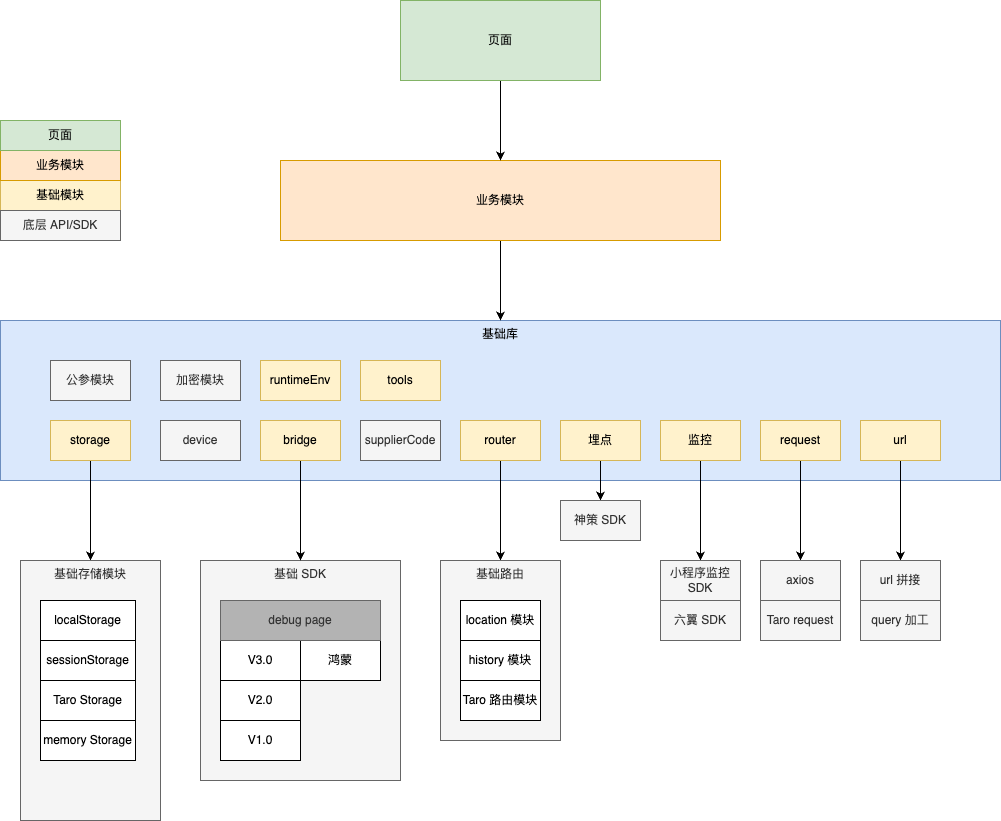

The diagram above was exported from draw.io. Its source (the exported page's mxGraphModel, read from the mxfile embedded in the PNG):
<mxGraphModel dx="865" dy="659" grid="1" gridSize="10" guides="1" tooltips="1" connect="1" arrows="1" fold="1" page="1" pageScale="1" pageWidth="827" pageHeight="1169" math="0" shadow="0">
  <root>
    <mxCell id="0" />
    <mxCell id="1" parent="0" />
    <mxCell id="RYncl8HhkWiws9B72Kwc-1" value="基础 SDK" style="rounded=0;whiteSpace=wrap;html=1;verticalAlign=top;fillColor=#f5f5f5;fontColor=#333333;strokeColor=#666666;" parent="1" vertex="1">
      <mxGeometry x="240" y="1240" width="200" height="220" as="geometry" />
    </mxCell>
    <mxCell id="RYncl8HhkWiws9B72Kwc-2" value="基础库" style="rounded=0;whiteSpace=wrap;html=1;fillColor=#dae8fc;strokeColor=#6c8ebf;verticalAlign=top;" parent="1" vertex="1">
      <mxGeometry x="40" y="1000" width="1000" height="160" as="geometry" />
    </mxCell>
    <mxCell id="RYncl8HhkWiws9B72Kwc-3" value="" style="edgeStyle=orthogonalEdgeStyle;rounded=0;orthogonalLoop=1;jettySize=auto;html=1;" parent="1" source="RYncl8HhkWiws9B72Kwc-4" target="RYncl8HhkWiws9B72Kwc-13" edge="1">
      <mxGeometry relative="1" as="geometry" />
    </mxCell>
    <mxCell id="RYncl8HhkWiws9B72Kwc-4" value="storage" style="rounded=0;whiteSpace=wrap;html=1;fillColor=#fff2cc;strokeColor=#d6b656;" parent="1" vertex="1">
      <mxGeometry x="90" y="1100" width="80" height="40" as="geometry" />
    </mxCell>
    <mxCell id="RYncl8HhkWiws9B72Kwc-5" value="" style="edgeStyle=orthogonalEdgeStyle;rounded=0;orthogonalLoop=1;jettySize=auto;html=1;" parent="1" source="RYncl8HhkWiws9B72Kwc-6" target="RYncl8HhkWiws9B72Kwc-18" edge="1">
      <mxGeometry relative="1" as="geometry" />
    </mxCell>
    <mxCell id="RYncl8HhkWiws9B72Kwc-6" value="router" style="rounded=0;whiteSpace=wrap;html=1;fillColor=#fff2cc;strokeColor=#d6b656;" parent="1" vertex="1">
      <mxGeometry x="500" y="1100" width="80" height="40" as="geometry" />
    </mxCell>
    <mxCell id="RYncl8HhkWiws9B72Kwc-7" value="" style="edgeStyle=orthogonalEdgeStyle;rounded=0;orthogonalLoop=1;jettySize=auto;html=1;" parent="1" source="RYncl8HhkWiws9B72Kwc-8" target="RYncl8HhkWiws9B72Kwc-38" edge="1">
      <mxGeometry relative="1" as="geometry" />
    </mxCell>
    <mxCell id="RYncl8HhkWiws9B72Kwc-8" value="监控" style="rounded=0;whiteSpace=wrap;html=1;fillColor=#fff2cc;strokeColor=#d6b656;" parent="1" vertex="1">
      <mxGeometry x="700" y="1100" width="80" height="40" as="geometry" />
    </mxCell>
    <mxCell id="RYncl8HhkWiws9B72Kwc-9" value="V3.0" style="rounded=0;whiteSpace=wrap;html=1;" parent="1" vertex="1">
      <mxGeometry x="260" y="1320" width="80" height="40" as="geometry" />
    </mxCell>
    <mxCell id="RYncl8HhkWiws9B72Kwc-10" value="V2.0" style="rounded=0;whiteSpace=wrap;html=1;" parent="1" vertex="1">
      <mxGeometry x="260" y="1360" width="80" height="40" as="geometry" />
    </mxCell>
    <mxCell id="RYncl8HhkWiws9B72Kwc-11" value="V1.0" style="rounded=0;whiteSpace=wrap;html=1;" parent="1" vertex="1">
      <mxGeometry x="260" y="1400" width="80" height="40" as="geometry" />
    </mxCell>
    <mxCell id="RYncl8HhkWiws9B72Kwc-12" value="鸿蒙" style="rounded=0;whiteSpace=wrap;html=1;" parent="1" vertex="1">
      <mxGeometry x="340" y="1320" width="80" height="40" as="geometry" />
    </mxCell>
    <mxCell id="RYncl8HhkWiws9B72Kwc-13" value="基础存储模块" style="rounded=0;whiteSpace=wrap;html=1;align=center;horizontal=1;verticalAlign=top;fillColor=#f5f5f5;fontColor=#333333;strokeColor=#666666;labelPosition=center;verticalLabelPosition=middle;" parent="1" vertex="1">
      <mxGeometry x="60" y="1240" width="140" height="260" as="geometry" />
    </mxCell>
    <mxCell id="RYncl8HhkWiws9B72Kwc-14" value="localStorage" style="rounded=0;whiteSpace=wrap;html=1;" parent="1" vertex="1">
      <mxGeometry x="80" y="1280" width="95" height="40" as="geometry" />
    </mxCell>
    <mxCell id="RYncl8HhkWiws9B72Kwc-15" value="Taro Storage" style="rounded=0;whiteSpace=wrap;html=1;" parent="1" vertex="1">
      <mxGeometry x="80" y="1360" width="95" height="40" as="geometry" />
    </mxCell>
    <mxCell id="RYncl8HhkWiws9B72Kwc-16" value="sessionStorage" style="rounded=0;whiteSpace=wrap;html=1;" parent="1" vertex="1">
      <mxGeometry x="80" y="1320" width="95" height="40" as="geometry" />
    </mxCell>
    <mxCell id="RYncl8HhkWiws9B72Kwc-17" value="memory Storage" style="rounded=0;whiteSpace=wrap;html=1;" parent="1" vertex="1">
      <mxGeometry x="80" y="1400" width="95" height="40" as="geometry" />
    </mxCell>
    <mxCell id="RYncl8HhkWiws9B72Kwc-18" value="基础路由" style="rounded=0;whiteSpace=wrap;html=1;verticalAlign=top;fillColor=#f5f5f5;fontColor=#333333;strokeColor=#666666;" parent="1" vertex="1">
      <mxGeometry x="480" y="1240" width="120" height="180" as="geometry" />
    </mxCell>
    <mxCell id="RYncl8HhkWiws9B72Kwc-19" value="location 模块" style="rounded=0;whiteSpace=wrap;html=1;" parent="1" vertex="1">
      <mxGeometry x="500" y="1280" width="80" height="40" as="geometry" />
    </mxCell>
    <mxCell id="RYncl8HhkWiws9B72Kwc-20" value="history 模块" style="rounded=0;whiteSpace=wrap;html=1;" parent="1" vertex="1">
      <mxGeometry x="500" y="1320" width="80" height="40" as="geometry" />
    </mxCell>
    <mxCell id="RYncl8HhkWiws9B72Kwc-21" value="Taro 路由模块" style="rounded=0;whiteSpace=wrap;html=1;" parent="1" vertex="1">
      <mxGeometry x="500" y="1360" width="80" height="40" as="geometry" />
    </mxCell>
    <mxCell id="RYncl8HhkWiws9B72Kwc-22" value="device" style="rounded=0;whiteSpace=wrap;html=1;fillColor=#f5f5f5;fontColor=#333333;strokeColor=#666666;" parent="1" vertex="1">
      <mxGeometry x="200" y="1100" width="80" height="40" as="geometry" />
    </mxCell>
    <mxCell id="RYncl8HhkWiws9B72Kwc-23" style="edgeStyle=orthogonalEdgeStyle;rounded=0;orthogonalLoop=1;jettySize=auto;html=1;" parent="1" source="RYncl8HhkWiws9B72Kwc-24" target="RYncl8HhkWiws9B72Kwc-1" edge="1">
      <mxGeometry relative="1" as="geometry" />
    </mxCell>
    <mxCell id="RYncl8HhkWiws9B72Kwc-24" value="bridge" style="rounded=0;whiteSpace=wrap;html=1;fillColor=#fff2cc;strokeColor=#d6b656;" parent="1" vertex="1">
      <mxGeometry x="300" y="1100" width="80" height="40" as="geometry" />
    </mxCell>
    <mxCell id="RYncl8HhkWiws9B72Kwc-25" value="" style="edgeStyle=orthogonalEdgeStyle;rounded=0;orthogonalLoop=1;jettySize=auto;html=1;" parent="1" source="RYncl8HhkWiws9B72Kwc-26" target="RYncl8HhkWiws9B72Kwc-41" edge="1">
      <mxGeometry relative="1" as="geometry" />
    </mxCell>
    <mxCell id="RYncl8HhkWiws9B72Kwc-26" value="url" style="rounded=0;whiteSpace=wrap;html=1;fillColor=#fff2cc;strokeColor=#d6b656;" parent="1" vertex="1">
      <mxGeometry x="900" y="1100" width="80" height="40" as="geometry" />
    </mxCell>
    <mxCell id="RYncl8HhkWiws9B72Kwc-27" value="公参模块" style="rounded=0;whiteSpace=wrap;html=1;fillColor=#f5f5f5;fontColor=#333333;strokeColor=#666666;" parent="1" vertex="1">
      <mxGeometry x="90" y="1040" width="80" height="40" as="geometry" />
    </mxCell>
    <mxCell id="RYncl8HhkWiws9B72Kwc-29" value="supplierCode" style="rounded=0;whiteSpace=wrap;html=1;fillColor=#f5f5f5;strokeColor=#666666;fontColor=#333333;" parent="1" vertex="1">
      <mxGeometry x="400" y="1100" width="80" height="40" as="geometry" />
    </mxCell>
    <mxCell id="RYncl8HhkWiws9B72Kwc-30" value="" style="edgeStyle=orthogonalEdgeStyle;rounded=0;orthogonalLoop=1;jettySize=auto;html=1;" parent="1" source="RYncl8HhkWiws9B72Kwc-31" target="RYncl8HhkWiws9B72Kwc-39" edge="1">
      <mxGeometry relative="1" as="geometry" />
    </mxCell>
    <mxCell id="RYncl8HhkWiws9B72Kwc-31" value="埋点" style="rounded=0;whiteSpace=wrap;html=1;fillColor=#fff2cc;strokeColor=#d6b656;" parent="1" vertex="1">
      <mxGeometry x="600" y="1100" width="80" height="40" as="geometry" />
    </mxCell>
    <mxCell id="9Wv00XChjgZVkQU3a3Kf-1" style="edgeStyle=orthogonalEdgeStyle;rounded=0;orthogonalLoop=1;jettySize=auto;html=1;" parent="1" source="RYncl8HhkWiws9B72Kwc-32" target="RYncl8HhkWiws9B72Kwc-33" edge="1">
      <mxGeometry relative="1" as="geometry" />
    </mxCell>
    <mxCell id="RYncl8HhkWiws9B72Kwc-32" value="request" style="rounded=0;whiteSpace=wrap;html=1;fillColor=#fff2cc;strokeColor=#d6b656;" parent="1" vertex="1">
      <mxGeometry x="800" y="1100" width="80" height="40" as="geometry" />
    </mxCell>
    <mxCell id="RYncl8HhkWiws9B72Kwc-33" value="axios" style="rounded=0;whiteSpace=wrap;html=1;fillColor=#f5f5f5;fontColor=#333333;strokeColor=#666666;" parent="1" vertex="1">
      <mxGeometry x="800" y="1240" width="80" height="40" as="geometry" />
    </mxCell>
    <mxCell id="RYncl8HhkWiws9B72Kwc-34" value="Taro request" style="rounded=0;whiteSpace=wrap;html=1;fillColor=#f5f5f5;fontColor=#333333;strokeColor=#666666;" parent="1" vertex="1">
      <mxGeometry x="800" y="1280" width="80" height="40" as="geometry" />
    </mxCell>
    <mxCell id="RYncl8HhkWiws9B72Kwc-35" value="runtimeEnv" style="rounded=0;whiteSpace=wrap;html=1;fillColor=#fff2cc;strokeColor=#d6b656;" parent="1" vertex="1">
      <mxGeometry x="300" y="1040" width="80" height="40" as="geometry" />
    </mxCell>
    <mxCell id="RYncl8HhkWiws9B72Kwc-36" value="加密模块" style="rounded=0;whiteSpace=wrap;html=1;fillColor=#f5f5f5;fontColor=#333333;strokeColor=#666666;" parent="1" vertex="1">
      <mxGeometry x="200" y="1040" width="80" height="40" as="geometry" />
    </mxCell>
    <mxCell id="RYncl8HhkWiws9B72Kwc-37" value="六翼 SDK" style="rounded=0;whiteSpace=wrap;html=1;fillColor=#f5f5f5;fontColor=#333333;strokeColor=#666666;" parent="1" vertex="1">
      <mxGeometry x="700" y="1280" width="80" height="40" as="geometry" />
    </mxCell>
    <mxCell id="RYncl8HhkWiws9B72Kwc-38" value="小程序监控SDK" style="rounded=0;whiteSpace=wrap;html=1;fillColor=#f5f5f5;fontColor=#333333;strokeColor=#666666;" parent="1" vertex="1">
      <mxGeometry x="700" y="1240" width="80" height="40" as="geometry" />
    </mxCell>
    <mxCell id="RYncl8HhkWiws9B72Kwc-39" value="神策 SDK" style="rounded=0;whiteSpace=wrap;html=1;fillColor=#f5f5f5;fontColor=#333333;strokeColor=#666666;" parent="1" vertex="1">
      <mxGeometry x="600" y="1180" width="80" height="40" as="geometry" />
    </mxCell>
    <mxCell id="RYncl8HhkWiws9B72Kwc-40" value="query 加工" style="rounded=0;whiteSpace=wrap;html=1;fillColor=#f5f5f5;fontColor=#333333;strokeColor=#666666;" parent="1" vertex="1">
      <mxGeometry x="900" y="1280" width="80" height="40" as="geometry" />
    </mxCell>
    <mxCell id="RYncl8HhkWiws9B72Kwc-41" value="url 拼接" style="rounded=0;whiteSpace=wrap;html=1;fillColor=#f5f5f5;fontColor=#333333;strokeColor=#666666;" parent="1" vertex="1">
      <mxGeometry x="900" y="1240" width="80" height="40" as="geometry" />
    </mxCell>
    <mxCell id="KacGMP6okqMDuwhoDQEf-5" value="tools&lt;br&gt;" style="rounded=0;whiteSpace=wrap;html=1;fillColor=#fff2cc;strokeColor=#d6b656;" parent="1" vertex="1">
      <mxGeometry x="400" y="1040" width="80" height="40" as="geometry" />
    </mxCell>
    <mxCell id="yINET68pu2AjHrcSJsRy-1" value="基础模块" style="rounded=0;whiteSpace=wrap;html=1;fillColor=#fff2cc;strokeColor=#d6b656;" parent="1" vertex="1">
      <mxGeometry x="40" y="860" width="120" height="30" as="geometry" />
    </mxCell>
    <mxCell id="yINET68pu2AjHrcSJsRy-2" value="底层 API/SDK" style="rounded=0;whiteSpace=wrap;html=1;fillColor=#f5f5f5;fontColor=#333333;strokeColor=#666666;" parent="1" vertex="1">
      <mxGeometry x="40" y="890" width="120" height="30" as="geometry" />
    </mxCell>
    <mxCell id="XW624LxIWttXRupSA6Zj-2" style="edgeStyle=orthogonalEdgeStyle;rounded=0;orthogonalLoop=1;jettySize=auto;html=1;" parent="1" source="z0CxKM1XtOV8hTQEm4l8-1" target="RYncl8HhkWiws9B72Kwc-2" edge="1">
      <mxGeometry relative="1" as="geometry" />
    </mxCell>
    <mxCell id="z0CxKM1XtOV8hTQEm4l8-1" value="业务模块" style="whiteSpace=wrap;html=1;verticalAlign=middle;fillColor=#ffe6cc;strokeColor=#d79b00;rounded=0;" parent="1" vertex="1">
      <mxGeometry x="320" y="840" width="440" height="80" as="geometry" />
    </mxCell>
    <mxCell id="z0CxKM1XtOV8hTQEm4l8-3" value="业务模块" style="rounded=0;whiteSpace=wrap;html=1;fillColor=#ffe6cc;strokeColor=#d79b00;" parent="1" vertex="1">
      <mxGeometry x="40" y="830" width="120" height="30" as="geometry" />
    </mxCell>
    <mxCell id="z0CxKM1XtOV8hTQEm4l8-4" value="页面" style="rounded=0;whiteSpace=wrap;html=1;fillColor=#d5e8d4;strokeColor=#82b366;" parent="1" vertex="1">
      <mxGeometry x="40" y="800" width="120" height="30" as="geometry" />
    </mxCell>
    <mxCell id="XW624LxIWttXRupSA6Zj-1" style="edgeStyle=orthogonalEdgeStyle;rounded=0;orthogonalLoop=1;jettySize=auto;html=1;" parent="1" source="z0CxKM1XtOV8hTQEm4l8-5" target="z0CxKM1XtOV8hTQEm4l8-1" edge="1">
      <mxGeometry relative="1" as="geometry" />
    </mxCell>
    <mxCell id="z0CxKM1XtOV8hTQEm4l8-5" value="页面" style="rounded=0;whiteSpace=wrap;html=1;fillColor=#d5e8d4;strokeColor=#82b366;" parent="1" vertex="1">
      <mxGeometry x="440" y="680" width="200" height="80" as="geometry" />
    </mxCell>
    <mxCell id="BiD9TisvYUAGZMEVti2f-1" value="debug page" style="rounded=0;whiteSpace=wrap;html=1;fillColor=#B3B3B3;fontColor=#333333;strokeColor=#666666;" parent="1" vertex="1">
      <mxGeometry x="260" y="1280" width="160" height="40" as="geometry" />
    </mxCell>
  </root>
</mxGraphModel>